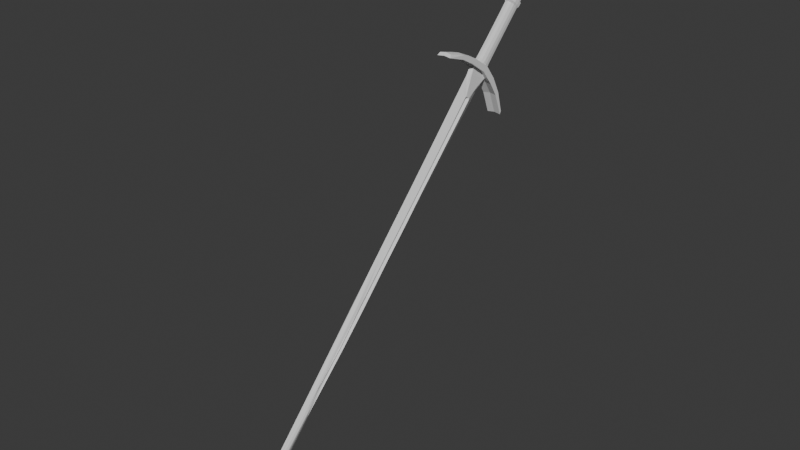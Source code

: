 # Source: Bastard_Sword.blend  (saved by Blender 4.0.36; exported with 4.5.12 LTS)
import bpy
from mathutils import Matrix  # noqa: F401  (used for matrix-valued properties, if any)

bpy.ops.wm.read_factory_settings(use_empty=True)
scene = bpy.context.scene
scene.name = 'Scene'

# ---- collections
col_collection = bpy.data.collections.new('Collection'); scene.collection.children.link(col_collection)

# ---- world
world_world = bpy.data.worlds.new('World'); scene.world = world_world
world_world.use_nodes = True; world_world.node_tree.nodes.clear()
_N = world_world.node_tree.nodes; _L = world_world.node_tree.links
n0 = _N.new('ShaderNodeOutputWorld'); n0.name = 'World Output'; n0.location = (300, 300)
n1 = _N.new('ShaderNodeBackground'); n1.name = 'Background'; n1.location = (10, 300)
n1.inputs[0].default_value = (0.05088, 0.05088, 0.05088, 1.0)
_L.new(n1.outputs[0], n0.inputs[0])
n0.is_active_output = True
world_world.color = (0.05088, 0.05088, 0.05088)
world_world.use_sun_shadow = False
world_world.sun_shadow_jitter_overblur = 0.0

# ---- meshes
me_vert_001 = bpy.data.meshes.new('Vert.001')
me_vert_001.from_pydata([(0.07116, 1.098, 1.326), (0.07116, 1.223, 1.167), (0.07116, 1.303, 1.04), (0.07116, 1.387, 0.8219), (0.07116, 1.401, 0.8516), (0.07116, 1.344, 1.057), (0.07116, 1.258, 1.223), (0.07116, 1.148, 1.367), (0.07116, 0.9206, 1.447), (0.07116, 0.7797, 1.523), (0.07116, 0.5835, 1.588), (0.0594, 0.6079, 1.613), (0.07116, 0.7918, 1.564), (0.07116, 0.9579, 1.49), (0.0, 1.104, 1.333), (0.0, 1.229, 1.175), (0.0, 1.31, 1.048), (0.0, 1.393, 0.8297), (0.0, 1.412, 0.855), (0.0, 1.351, 1.064), (0.0, 1.264, 1.231), (0.0, 1.155, 1.375), (0.0, 0.9272, 1.455), (0.0, 0.7863, 1.53), (0.0, 0.59, 1.595), (0.0, 0.6134, 1.621), (0.0, 0.7983, 1.571), (0.0, 0.9645, 1.498)], [], [(2, 3, 17, 16), (11, 10, 24, 25), (3, 4, 18, 17), (12, 11, 25, 26), (4, 5, 19, 18), (13, 12, 26, 27), (5, 6, 20, 19), (7, 13, 27, 21), (6, 7, 21, 20), (8, 0, 14, 22), (0, 1, 15, 14), (9, 8, 22, 23), (1, 2, 16, 15), (10, 9, 23, 24), (10, 11, 12, 9), (9, 12, 13, 8), (8, 13, 7, 0), (0, 7, 6, 1), (1, 6, 5, 2), (2, 5, 4, 3)])
me_vert_001.update()
me_vert_002 = bpy.data.meshes.new('Vert.002')
me_vert_002.from_pydata([(0.03227, 1.029, 1.424), (0.03227, 1.091, 1.423), (0.03227, 1.122, 1.437), (0.03227, 1.24, 1.552), (0.03227, 1.444, 1.76), (0.03227, 1.548, 1.869), (0.04215, 1.545, 1.895), (0.04215, 1.572, 1.919), (0.03227, 1.592, 1.921), (0.03227, 1.846, 2.154), (0.03227, 1.867, 2.186), (0.04086, 1.879, 2.21), (0.04086, 1.878, 2.258), (0.04086, 1.904, 2.31), (0.04086, 1.964, 2.361), (0.04086, 2.017, 2.359), (0.05138, 2.108, 2.284), (0.05138, 2.116, 2.234), (0.05138, 2.092, 2.165), (0.05138, 2.041, 2.125), (0.05138, 1.967, 2.115), (0.02564, 1.941, 2.105), (0.02564, 1.92, 2.084), (0.02564, 1.694, 1.835), (0.03552, 1.694, 1.814), (0.03552, 1.661, 1.782), (0.02564, 1.637, 1.779), (0.02564, 1.541, 1.685), (0.02564, 1.343, 1.48), (0.02564, 1.217, 1.346), (0.02564, 1.206, 1.321), (0.02564, 1.2, 1.255), (0.0, 1.029, 1.43), (0.0, 1.091, 1.428), (0.0, 1.122, 1.442), (0.0, 1.24, 1.558), (0.0, 1.444, 1.765), (0.0, 1.548, 1.875), (0.0, 1.545, 1.901), (0.0, 1.572, 1.925), (0.0, 1.592, 1.927), (0.0, 1.846, 2.16), (0.0, 1.867, 2.192), (0.0, 1.874, 2.218), (0.0, 1.873, 2.266), (0.0, 1.899, 2.318), (0.0, 1.959, 2.369), (0.0, 2.012, 2.367), (0.0, 2.122, 2.286), (0.0, 2.129, 2.228), (0.0, 2.105, 2.158), (0.0, 2.053, 2.119), (0.0, 1.979, 2.109), (0.0, 1.951, 2.102), (0.0, 1.93, 2.08), (0.0, 1.704, 1.832), (0.0, 1.704, 1.811), (0.0, 1.671, 1.778), (0.0, 1.647, 1.775), (0.0, 1.552, 1.681), (0.0, 1.353, 1.476), (0.0, 1.228, 1.342), (0.0, 1.217, 1.317), (0.0, 1.211, 1.251), (0.05561, 2.043, 2.345), (0.06506, 2.068, 2.326), (0.05998, 2.094, 2.307), (0.04702, 1.074, 1.385), (0.05009, 1.12, 1.34), (0.04702, 1.165, 1.296), (0.0, 2.047, 2.356), (0.0, 2.079, 2.339), (0.0, 2.1, 2.311), (0.0, 1.074, 1.385), (0.0, 1.12, 1.34), (0.0, 1.165, 1.296), (0.04702, 1.123, 1.4), (0.05009, 1.154, 1.373), (0.04702, 1.185, 1.345), (0.04702, 1.149, 1.417), (0.05009, 1.175, 1.392), (0.04702, 1.201, 1.367), (0.04702, 1.268, 1.537), (0.05009, 1.296, 1.517), (0.04702, 1.325, 1.497), (0.04702, 1.471, 1.744), (0.05009, 1.498, 1.723), (0.04702, 1.525, 1.702), (0.04702, 1.573, 1.85), (0.05009, 1.597, 1.825), (0.04702, 1.622, 1.8), (0.05689, 1.576, 1.87), (0.05997, 1.608, 1.84), (0.05689, 1.639, 1.809), (0.05689, 1.605, 1.896), (0.05997, 1.638, 1.868), (0.05689, 1.671, 1.839), (0.04702, 1.62, 1.903), (0.05009, 1.648, 1.879), (0.04702, 1.676, 1.855), (0.04702, 1.867, 2.14), (0.05009, 1.888, 2.12), (0.04702, 1.909, 2.1), (0.04702, 1.888, 2.169), (0.0632, 1.909, 2.147), (0.04702, 1.93, 2.124), (0.07275, 1.903, 2.19), (0.07804, 1.928, 2.164), (0.07275, 1.953, 2.138), (0.07275, 1.923, 2.228), (0.08893, 1.969, 2.192), (0.07275, 2.014, 2.157), (0.07275, 1.948, 2.272), (0.08893, 1.999, 2.235), (0.07275, 2.051, 2.198), (0.07275, 2.005, 2.332), (0.08893, 2.045, 2.298), (0.07275, 2.086, 2.264)], [], [(25, 26, 58, 57), (12, 13, 45, 44), (26, 27, 59, 58), (13, 14, 46, 45), (0, 1, 33, 32), (27, 28, 60, 59), (14, 15, 47, 46), (1, 2, 34, 33), (28, 29, 61, 60), (66, 16, 48, 72), (2, 3, 35, 34), (29, 30, 62, 61), (16, 17, 49, 48), (3, 4, 36, 35), (30, 31, 63, 62), (17, 18, 50, 49), (4, 5, 37, 36), (69, 31, 63, 75), (18, 19, 51, 50), (5, 6, 38, 37), (19, 20, 52, 51), (6, 7, 39, 38), (20, 21, 53, 52), (7, 8, 40, 39), (21, 22, 54, 53), (8, 9, 41, 40), (22, 23, 55, 54), (9, 10, 42, 41), (23, 24, 56, 55), (10, 11, 43, 42), (24, 25, 57, 56), (11, 12, 44, 43), (69, 31, 30, 78), (78, 30, 29, 81), (81, 29, 28, 84), (84, 28, 27, 87), (87, 27, 26, 90), (90, 26, 25, 93), (93, 25, 24, 96), (96, 24, 23, 99), (99, 23, 22, 102), (102, 22, 21, 105), (105, 21, 20, 108), (108, 20, 19, 111), (111, 19, 18, 114), (114, 18, 17, 117), (117, 17, 16, 66), (14, 115, 64, 15), (115, 116, 65, 64), (116, 117, 66, 65), (13, 112, 115, 14), (112, 113, 116, 115), (113, 114, 117, 116), (12, 109, 112, 13), (109, 110, 113, 112), (110, 111, 114, 113), (11, 106, 109, 12), (106, 107, 110, 109), (107, 108, 111, 110), (10, 103, 106, 11), (103, 104, 107, 106), (104, 105, 108, 107), (9, 100, 103, 10), (100, 101, 104, 103), (101, 102, 105, 104), (8, 97, 100, 9), (97, 98, 101, 100), (98, 99, 102, 101), (7, 94, 97, 8), (94, 95, 98, 97), (95, 96, 99, 98), (6, 91, 94, 7), (91, 92, 95, 94), (92, 93, 96, 95), (5, 88, 91, 6), (88, 89, 92, 91), (89, 90, 93, 92), (4, 85, 88, 5), (85, 86, 89, 88), (86, 87, 90, 89), (3, 82, 85, 4), (82, 83, 86, 85), (83, 84, 87, 86), (2, 79, 82, 3), (79, 80, 83, 82), (80, 81, 84, 83), (1, 76, 79, 2), (76, 77, 80, 79), (77, 78, 81, 80), (0, 67, 76, 1), (67, 68, 77, 76), (68, 69, 78, 77), (0, 67, 73, 32), (67, 68, 74, 73), (68, 69, 75, 74), (15, 64, 70, 47), (64, 65, 71, 70), (65, 66, 72, 71)])
me_vert_002.update()
me_vert = bpy.data.meshes.new('Vert')
me_vert.from_pydata([(0.0232, 1.201, 1.24), (0.0, 0.8735, 0.9255), (0.0, 0.5924, 0.6431), (0.0, 0.3074, 0.356), (0.0, 0.07145, 0.1163), (0.0, -0.2056, -0.1604), (0.0, -0.5227, -0.4803), (0.0, -1.293, -1.255), (0.0, -2.064, -1.856), (0.0, -1.4, -1.153), (0.0, -0.651, -0.3577), (0.0, -0.3446, -0.02897), (0.0, -0.08132, 0.2498), (0.0, 0.4201, 0.7801), (0.0, 0.7185, 1.1), (0.0232, 1.018, 1.409), (0.04124, 0.8641, 1.135), (0.04124, 0.8749, 1.139), (0.04124, 0.8905, 1.142), (0.04124, 0.9155, 1.121), (0.04124, 0.9207, 1.108), (0.04124, 0.9167, 1.095), (0.04124, 0.8189, 0.9927), (0.04124, 0.7708, 1.036), (0.04124, 0.4754, 0.7257), (0.04124, 0.1897, 0.4289), (0.04124, -0.04395, 0.1904), (0.04124, -0.3113, -0.08533), (0.04124, -0.8896, -0.7013), (0.02572, -1.166, -0.987), (0.03454, -1.338, -1.183), (0.02572, -1.133, -1.007), (0.04124, -0.8541, -0.7298), (0.04124, -0.5656, -0.4372), (0.04124, -0.2688, -0.125), (0.04124, 0.008538, 0.1585), (0.04124, 0.2329, 0.3941), (0.04124, 0.5207, 0.6867), (0.01447, -2.102, -1.985), (0.0, -1.969, -1.935), (0.0, -2.042, -2.005), (0.0, -2.164, -2.044), (0.0, -2.128, -1.924), (0.0, 0.1392, 0.4817), (0.0, 0.8641, 1.135), (0.0, 0.8749, 1.139), (0.0, 0.8905, 1.142), (0.0, 0.9155, 1.121), (0.0, 0.9207, 1.108), (0.0, 0.9167, 1.095), (0.0, 0.7764, 0.948), (0.0, 0.7081, 0.9696), (0.0, 0.4754, 0.7257), (0.0, 0.1897, 0.4289), (0.0, -0.0472, 0.1871), (0.0, -0.3113, -0.08533), (0.03805, -0.6067, -0.3975), (0.0, -0.8896, -0.7013), (0.0, -1.166, -0.987), (0.0, -1.338, -1.183), (0.0, -1.133, -1.007), (0.0, -0.8541, -0.7298), (0.0, -0.5656, -0.4372), (0.0, -0.2688, -0.125), (0.0, 0.008538, 0.1585), (0.0, 0.2329, 0.3941), (0.0, 0.5207, 0.6867), (0.0, -2.006, -1.97), (0.0, 1.107, 1.156), (0.0, 1.022, 1.072), (0.0, 0.8605, 1.251), (0.0, 0.9351, 1.33), (0.03096, 0.8914, 1.131), (0.03096, 0.9054, 1.119), (0.02183, 0.8816, 1.122), (0.02183, 0.8992, 1.108), (0.02183, 0.8049, 1.009), (0.02183, 0.7898, 1.025), (0.02183, 0.4905, 0.7127), (0.02183, 0.5056, 0.6997), (0.02183, 0.2041, 0.4173), (0.02183, 0.2185, 0.4057), (0.02183, -0.02808, 0.1782), (0.02183, -0.01004, 0.1681), (0.02183, -0.2971, -0.09857), (0.02183, -0.2829, -0.1118), (0.02183, -0.593, -0.4107), (0.02183, -0.5793, -0.424), (0.02183, -0.8778, -0.7108), (0.02183, -0.8659, -0.7203), (0.02183, -1.155, -0.9937), (0.02183, -1.144, -1.0), (0.0, -2.152, -2.004), (0.0, -2.14, -1.964), (0.006326, -2.077, -1.899), (0.01265, -2.09, -1.942), (0.01375, -1.38, -1.163), (0.02749, -1.359, -1.173), (0.006326, -2.121, -1.973), (0.0, -2.083, -2.018), (0.0, -2.123, -2.031), (0.02749, -1.323, -1.207), (0.01375, -1.308, -1.231), (0.006326, -2.013, -1.951), (0.01265, -2.058, -1.968), (0.0, -2.096, -1.89), (0.009489, -2.133, -2.014), (0.006326, -2.091, -2.0), (0.003163, -2.048, -1.985), (0.004771, -2.108, -1.931), (0.02941, 0.9501, 1.275), (0.02941, 1.054, 1.181), (0.02062, 1.014, 1.132), (0.02062, 0.9692, 1.084), (0.02062, 0.8564, 0.9684), (0.02062, 0.5559, 0.6642), (0.02062, 0.2701, 0.3751), (0.02062, 0.04216, 0.1406), (0.02062, -0.2384, -0.1428), (0.02062, -0.5468, -0.459), (0.02769, -0.6302, -0.3801), (0.02062, -0.3296, -0.0601), (0.02062, -0.06422, 0.2176), (0.02062, 0.1645, 0.455), (0.02062, 0.4471, 0.7523), (0.02062, 0.747, 1.071), (0.02062, 0.8623, 1.193), (0.02062, 0.905, 1.235), (0.0, 1.201, 1.24), (0.0, 1.107, 1.156), (0.0, 1.018, 1.409), (0.0, 0.9351, 1.33)], [], [(106, 38, 104, 107), (27, 26, 54, 55), (56, 27, 55), (28, 56, 57), (29, 28, 57, 58), (16, 17, 45, 44), (30, 29, 58, 59), (17, 18, 46, 45), (31, 30, 59, 60), (18, 19, 47, 46), (32, 31, 60, 61), (19, 20, 48, 47), (33, 32, 61, 62), (20, 21, 49, 48), (34, 33, 62, 63), (21, 22, 50, 49), (35, 34, 63, 64), (23, 16, 44, 51), (36, 35, 64, 65), (24, 23, 51, 52), (37, 36, 65, 66), (25, 24, 52, 53), (22, 37, 66, 50), (26, 25, 53, 54), (110, 15, 0, 111), (112, 111, 0, 68), (113, 112, 68, 69), (114, 113, 21, 22), (115, 114, 22, 37), (116, 115, 37, 36), (117, 116, 36, 35), (118, 117, 35, 34), (119, 118, 34, 33), (104, 101, 30, 38), (95, 98, 109, 94), (109, 105, 8, 94), (95, 38, 30, 97), (121, 120, 56, 27), (122, 121, 27, 26), (123, 122, 26, 25), (124, 123, 25, 24), (125, 124, 24, 23), (126, 125, 14, 70), (127, 126, 70, 71), (110, 127, 17, 18), (20, 73, 72, 17, 18, 19), (74, 16, 17, 72), (75, 21, 22, 76), (79, 37, 22, 76), (81, 36, 37, 79), (83, 35, 36, 81), (85, 34, 35, 83), (87, 33, 34, 85), (89, 32, 33, 87), (90, 29, 28, 88), (91, 30, 90), (31, 91, 89, 32), (91, 90, 88, 89), (28, 88, 86, 56), (88, 89, 87, 86), (56, 86, 84, 27), (86, 87, 85, 84), (27, 84, 82, 26), (84, 85, 83, 82), (26, 82, 80, 25), (82, 83, 81, 80), (25, 80, 78, 24), (80, 81, 79, 78), (24, 78, 77, 23), (78, 79, 76, 77), (16, 74, 77, 23), (74, 75, 76, 77), (21, 75, 73, 20), (75, 74, 72, 73), (95, 38, 106, 98), (93, 42, 105, 109), (67, 40, 99, 108), (107, 108, 99, 100), (8, 94, 96, 9), (94, 95, 97, 96), (98, 92, 93, 109), (98, 106, 41, 92), (39, 67, 108, 103), (104, 103, 108, 107), (39, 7, 102, 103), (103, 102, 101, 104), (41, 106, 107, 100), (15, 71, 127, 110), (17, 16, 126, 127), (16, 23, 125, 126), (14, 13, 124, 125), (13, 43, 123, 124), (43, 12, 122, 123), (12, 11, 121, 122), (11, 10, 120, 121), (6, 5, 118, 119), (5, 4, 117, 118), (4, 3, 116, 117), (3, 2, 115, 116), (2, 1, 114, 115), (1, 69, 113, 114), (21, 20, 112, 113), (20, 19, 111, 112), (18, 110, 111, 19), (102, 7, 6, 119), (119, 33, 101, 102), (97, 56, 120, 96), (96, 120, 10, 9), (33, 32, 31, 101), (101, 31, 30), (30, 29, 97), (97, 29, 28, 56), (91, 31, 30), (90, 30, 29), (68, 0, 128, 129), (71, 15, 130, 131)])
me_vert.update()

# ---- objects
ob_empty = bpy.data.objects.new('Empty', None)
ob_guard = bpy.data.objects.new('Guard', me_vert_001)
ob_grip = bpy.data.objects.new('Grip', me_vert_002)
ob_blade = bpy.data.objects.new('Blade', me_vert)

# ---- transforms, parenting, visibility, modifiers, constraints
ob_empty.location = (-2.26, 0.0, 0.0)
ob_empty.rotation_euler = (1.571, -0.0, 1.571)
ob_empty.empty_display_type = 'IMAGE'
ob_empty.empty_display_size = 5.0
ob_empty.empty_image_depth = 'FRONT'
ob_empty.use_empty_image_alpha = True
ob_empty.color = (1.0, 1.0, 1.0, 0.1111)
ob_guard.location = (0.0, 0.0, 0.0)
_m = ob_guard.modifiers.new('Mirror', 'MIRROR')
_m.use_clip = True
ob_grip.location = (0.0, 0.0, 0.0)
_m = ob_grip.modifiers.new('Mirror', 'MIRROR')
_m.use_clip = True
ob_blade.location = (0.0, 0.0, 0.0)
_m = ob_blade.modifiers.new('Mirror', 'MIRROR')
_m.use_clip = True

# ---- collection membership
col_collection.objects.link(ob_empty)
col_collection.objects.link(ob_guard)
col_collection.objects.link(ob_grip)
col_collection.objects.link(ob_blade)

# ---- scene / render settings (as saved in the file)
scene.frame_start = 1; scene.frame_end = 250; scene.frame_set(1)
scene.render.engine = 'BLENDER_EEVEE_NEXT'
scene.cycles.sampling_pattern = 'TABULATED_SOBOL'
bpy.context.view_layer.update()

# ---- added for rendering (the .blend has no active camera and no usable light): camera, sun
cam_auto = bpy.data.cameras.new('AutoCamera')
cam_auto.lens = 50.0
cam_auto.sensor_width = 36.0
cam_auto.clip_end = 1000.0
ob_auto_camera = bpy.data.objects.new('AutoCamera', cam_auto)
scene.collection.objects.link(ob_auto_camera)
ob_auto_camera.location = (5.69815, -6.85535, 4.72112)
ob_auto_camera.rotation_euler = (1.09748, -7.21219e-08, 0.694738)
scene.camera = ob_auto_camera
light_auto_sun = bpy.data.lights.new('AutoSun', 'SUN')
light_auto_sun.energy = 3.0
light_auto_sun.angle = 0.0523599
ob_auto_sun = bpy.data.objects.new('AutoSun', light_auto_sun)
scene.collection.objects.link(ob_auto_sun)
ob_auto_sun.rotation_euler = (0.872665, 0.174533, 0.523599)
bpy.context.view_layer.update()
